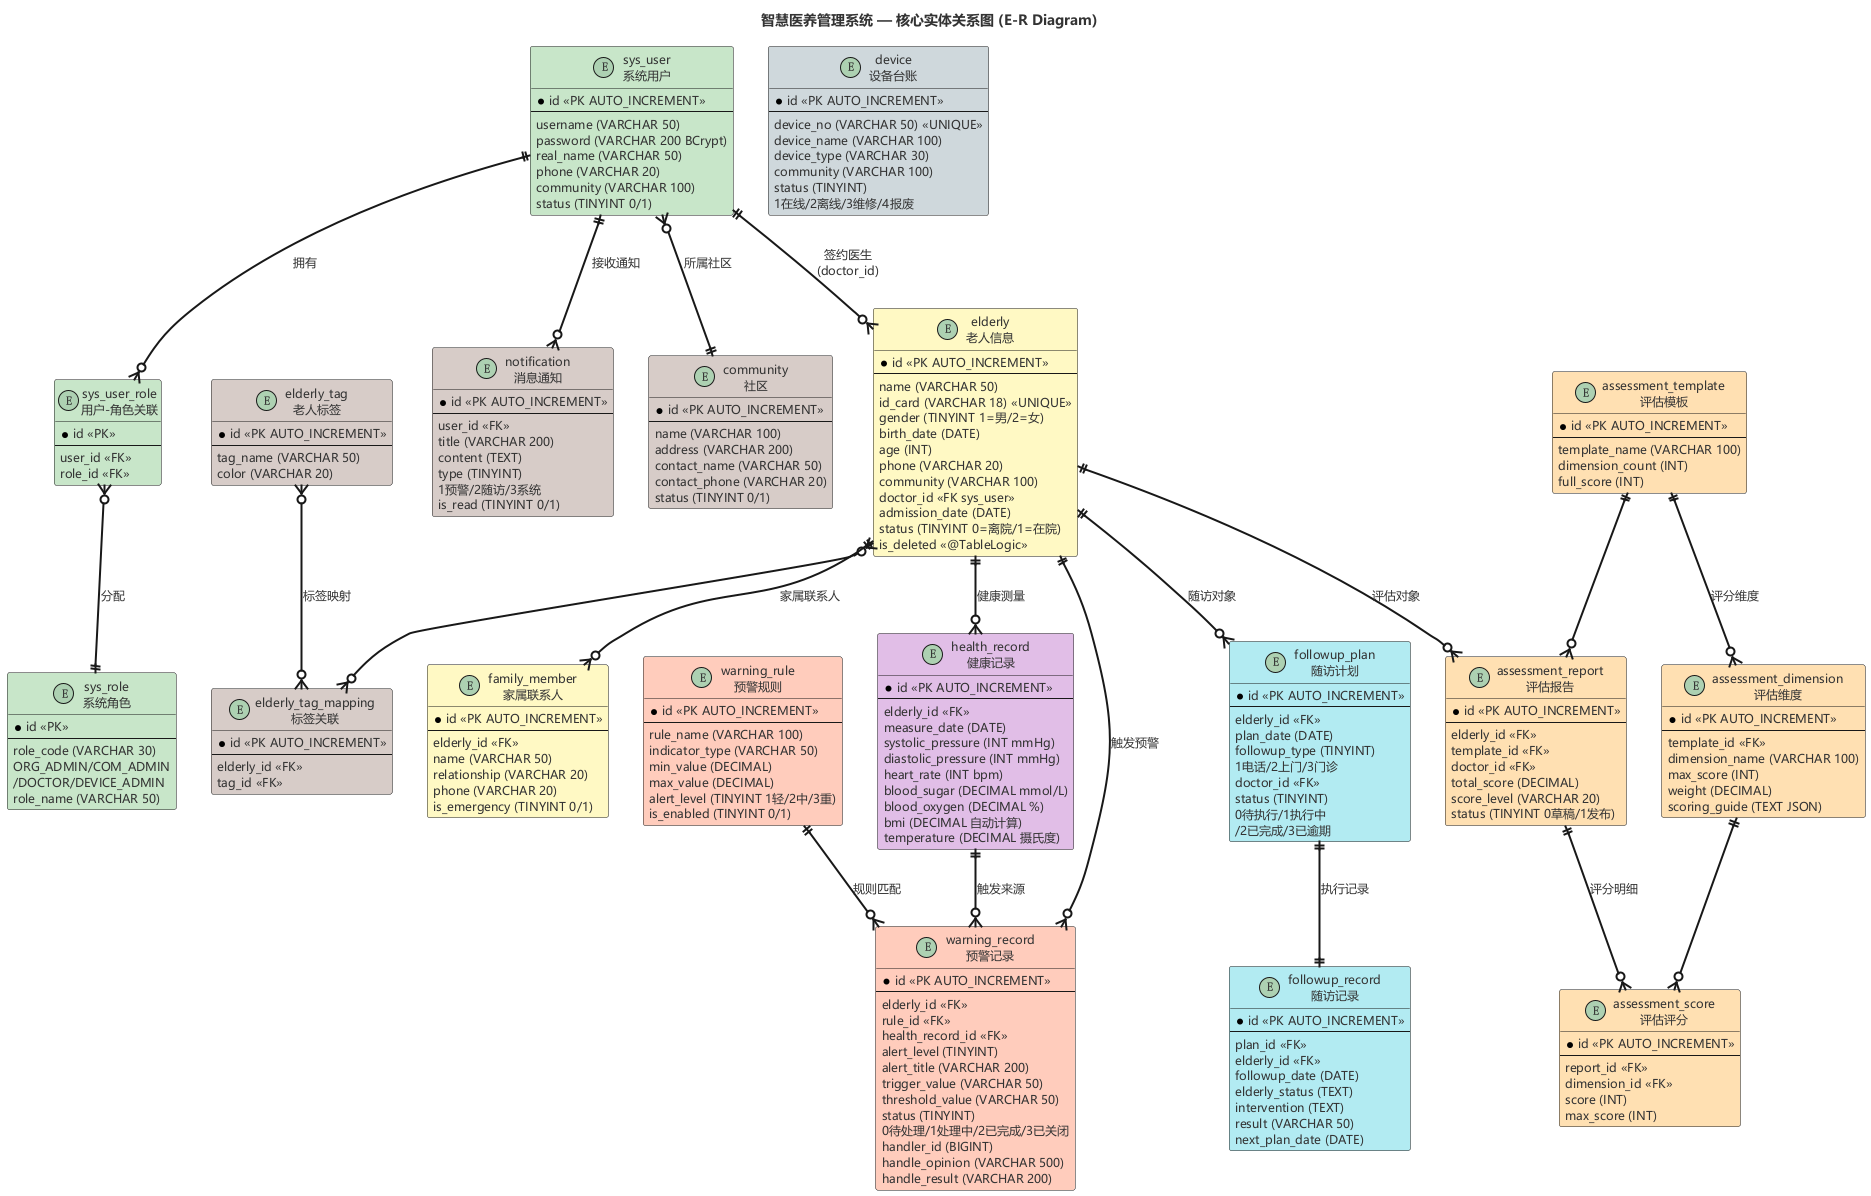

The diagram above was rendered by PlantUML. Its source (embedded in the PNG):
@startuml
skinparam backgroundColor #FFFFFF
skinparam defaultFontName Microsoft YaHei
skinparam defaultFontSize 12
skinparam defaultFontColor #333333
skinparam ArrowThickness 2
skinparam EntityBackgroundColor #E3F2FD
skinparam EntityBorderColor #1565C0

title 智慧医养管理系统 — 核心实体关系图 (E-R Diagram)

' ===== 用户权限域 =====
entity "sys_user\n系统用户" as user #C8E6C9 {
  * id <<PK AUTO_INCREMENT>>
  --
  username (VARCHAR 50)
  password (VARCHAR 200 BCrypt)
  real_name (VARCHAR 50)
  phone (VARCHAR 20)
  community (VARCHAR 100)
  status (TINYINT 0/1)
}

entity "sys_role\n系统角色" as role #C8E6C9 {
  * id <<PK>>
  --
  role_code (VARCHAR 30)\nORG_ADMIN/COM_ADMIN\n/DOCTOR/DEVICE_ADMIN
  role_name (VARCHAR 50)
}

entity "sys_user_role\n用户-角色关联" as ur #C8E6C9 {
  * id <<PK>>
  --
  user_id <<FK>>
  role_id <<FK>>
}

' ===== 老人档案域 =====
entity "elderly\n老人信息" as elderly #FFF9C4 {
  * id <<PK AUTO_INCREMENT>>
  --
  name (VARCHAR 50)
  id_card (VARCHAR 18) <<UNIQUE>>
  gender (TINYINT 1=男/2=女)
  birth_date (DATE)
  age (INT)
  phone (VARCHAR 20)
  community (VARCHAR 100)
  doctor_id <<FK sys_user>>
  admission_date (DATE)
  status (TINYINT 0=离院/1=在院)
  is_deleted <<@TableLogic>>
}

entity "family_member\n家属联系人" as family #FFF9C4 {
  * id <<PK AUTO_INCREMENT>>
  --
  elderly_id <<FK>>
  name (VARCHAR 50)
  relationship (VARCHAR 20)
  phone (VARCHAR 20)
  is_emergency (TINYINT 0/1)
}

' ===== 健康数据域 =====
entity "health_record\n健康记录" as hr #E1BEE7 {
  * id <<PK AUTO_INCREMENT>>
  --
  elderly_id <<FK>>
  measure_date (DATE)
  systolic_pressure (INT mmHg)
  diastolic_pressure (INT mmHg)
  heart_rate (INT bpm)
  blood_sugar (DECIMAL mmol/L)
  blood_oxygen (DECIMAL %)
  bmi (DECIMAL 自动计算)
  temperature (DECIMAL 摄氏度)
}

' ===== 预警管理域 =====
entity "warning_rule\n预警规则" as rule #FFCCBC {
  * id <<PK AUTO_INCREMENT>>
  --
  rule_name (VARCHAR 100)
  indicator_type (VARCHAR 50)
  min_value (DECIMAL)
  max_value (DECIMAL)
  alert_level (TINYINT 1轻/2中/3重)
  is_enabled (TINYINT 0/1)
}

entity "warning_record\n预警记录" as warning #FFCCBC {
  * id <<PK AUTO_INCREMENT>>
  --
  elderly_id <<FK>>
  rule_id <<FK>>
  health_record_id <<FK>>
  alert_level (TINYINT)
  alert_title (VARCHAR 200)
  trigger_value (VARCHAR 50)
  threshold_value (VARCHAR 50)
  status (TINYINT)\n0待处理/1处理中/2已完成/3已关闭
  handler_id (BIGINT)
  handle_opinion (VARCHAR 500)
  handle_result (VARCHAR 200)
}

' ===== 随访管理域 =====
entity "followup_plan\n随访计划" as plan #B2EBF2 {
  * id <<PK AUTO_INCREMENT>>
  --
  elderly_id <<FK>>
  plan_date (DATE)
  followup_type (TINYINT)\n1电话/2上门/3门诊
  doctor_id <<FK>>
  status (TINYINT)\n0待执行/1执行中\n/2已完成/3已逾期
}

entity "followup_record\n随访记录" as record #B2EBF2 {
  * id <<PK AUTO_INCREMENT>>
  --
  plan_id <<FK>>
  elderly_id <<FK>>
  followup_date (DATE)
  elderly_status (TEXT)
  intervention (TEXT)
  result (VARCHAR 50)
  next_plan_date (DATE)
}

' ===== 评估报告域 =====
entity "assessment_template\n评估模板" as tmpl #FFE0B2 {
  * id <<PK AUTO_INCREMENT>>
  --
  template_name (VARCHAR 100)
  dimension_count (INT)
  full_score (INT)
}

entity "assessment_dimension\n评估维度" as dim #FFE0B2 {
  * id <<PK AUTO_INCREMENT>>
  --
  template_id <<FK>>
  dimension_name (VARCHAR 100)
  max_score (INT)
  weight (DECIMAL)
  scoring_guide (TEXT JSON)
}

entity "assessment_report\n评估报告" as report #FFE0B2 {
  * id <<PK AUTO_INCREMENT>>
  --
  elderly_id <<FK>>
  template_id <<FK>>
  doctor_id <<FK>>
  total_score (DECIMAL)
  score_level (VARCHAR 20)
  status (TINYINT 0草稿/1发布)
}

entity "assessment_score\n评估评分" as score #FFE0B2 {
  * id <<PK AUTO_INCREMENT>>
  --
  report_id <<FK>>
  dimension_id <<FK>>
  score (INT)
  max_score (INT)
}

' ===== 设备管理域 =====
entity "device\n设备台账" as device #CFD8DC {
  * id <<PK AUTO_INCREMENT>>
  --
  device_no (VARCHAR 50) <<UNIQUE>>
  device_name (VARCHAR 100)
  device_type (VARCHAR 30)
  community (VARCHAR 100)
  status (TINYINT)\n1在线/2离线/3维修/4报废
}

' ===== 通用服务域 =====
entity "elderly_tag\n老人标签" as tag #D7CCC8 {
  * id <<PK AUTO_INCREMENT>>
  --
  tag_name (VARCHAR 50)
  color (VARCHAR 20)
}

entity "elderly_tag_mapping\n标签关联" as tm #D7CCC8 {
  * id <<PK AUTO_INCREMENT>>
  --
  elderly_id <<FK>>
  tag_id <<FK>>
}

entity "notification\n消息通知" as notif #D7CCC8 {
  * id <<PK AUTO_INCREMENT>>
  --
  user_id <<FK>>
  title (VARCHAR 200)
  content (TEXT)
  type (TINYINT)\n1预警/2随访/3系统
  is_read (TINYINT 0/1)
}

entity "community\n社区" as comm #D7CCC8 {
  * id <<PK AUTO_INCREMENT>>
  --
  name (VARCHAR 100)
  address (VARCHAR 200)
  contact_name (VARCHAR 50)
  contact_phone (VARCHAR 20)
  status (TINYINT 0/1)
}

' ===== 关系连线 =====
user ||--o{ ur : "拥有"
ur }o--|| role : "分配"
user }o--|| comm : "所属社区"
user ||--o{ elderly : "签约医生\n(doctor_id)"
elderly ||--o{ family : "家属联系人"
elderly ||--o{ hr : "健康测量"
elderly ||--o{ warning : "触发预警"
rule ||--o{ warning : "规则匹配"
hr ||--o{ warning : "触发来源"
elderly ||--o{ plan : "随访对象"
plan ||--|| record : "执行记录"
elderly ||--o{ report : "评估对象"
tmpl ||--o{ dim : "评分维度"
tmpl ||--o{ report : ""
report ||--o{ score : "评分明细"
dim ||--o{ score : ""
elderly }o--o{ tm : ""
tag }o--o{ tm : "标签映射"
user ||--o{ notif : "接收通知"

@enduml